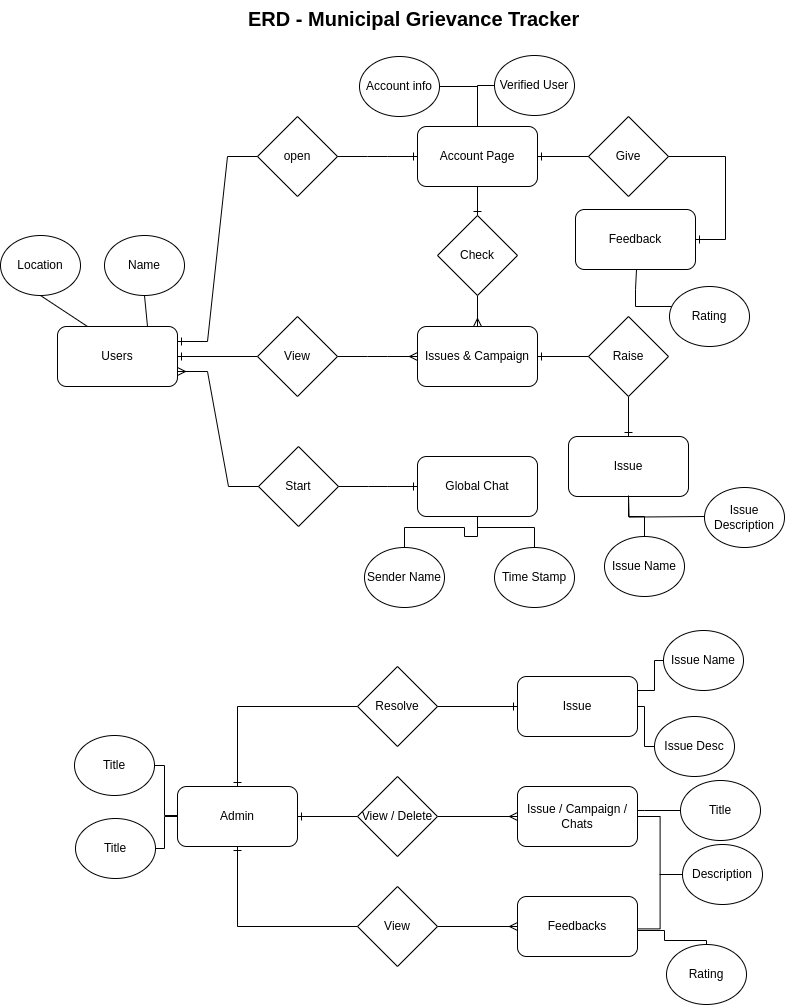

The diagram above was exported from draw.io. Its source (the exported page's mxGraphModel, read from the mxfile embedded in the PNG):
<mxGraphModel dx="1760" dy="962" grid="1" gridSize="10" guides="1" tooltips="1" connect="1" arrows="1" fold="1" page="1" pageScale="1" pageWidth="850" pageHeight="1100" math="0" shadow="0">
  <root>
    <mxCell id="0" />
    <mxCell id="1" parent="0" />
    <mxCell id="BdVtc3Mf1d0iclQ-_0_P-1" value="Users" style="rounded=1;whiteSpace=wrap;html=1;" parent="1" vertex="1">
      <mxGeometry x="83" y="366" width="120" height="60" as="geometry" />
    </mxCell>
    <mxCell id="BdVtc3Mf1d0iclQ-_0_P-3" value="" style="edgeStyle=entityRelationEdgeStyle;fontSize=12;html=1;endArrow=ERone;endFill=1;rounded=0;entryX=1;entryY=0.5;entryDx=0;entryDy=0;" parent="1" target="BdVtc3Mf1d0iclQ-_0_P-1" edge="1">
      <mxGeometry width="100" height="100" relative="1" as="geometry">
        <mxPoint x="253" y="396" as="sourcePoint" />
        <mxPoint x="203" y="226" as="targetPoint" />
      </mxGeometry>
    </mxCell>
    <mxCell id="BdVtc3Mf1d0iclQ-_0_P-4" value="" style="edgeStyle=entityRelationEdgeStyle;fontSize=12;html=1;endArrow=ERmany;rounded=0;exitX=1;exitY=0.5;exitDx=0;exitDy=0;" parent="1" source="BdVtc3Mf1d0iclQ-_0_P-5" edge="1">
      <mxGeometry width="100" height="100" relative="1" as="geometry">
        <mxPoint x="413" y="246" as="sourcePoint" />
        <mxPoint x="443" y="396" as="targetPoint" />
        <Array as="points">
          <mxPoint x="423" y="296" />
        </Array>
      </mxGeometry>
    </mxCell>
    <mxCell id="BdVtc3Mf1d0iclQ-_0_P-5" value="View" style="rhombus;whiteSpace=wrap;html=1;" parent="1" vertex="1">
      <mxGeometry x="283" y="356" width="80" height="80" as="geometry" />
    </mxCell>
    <mxCell id="xtWPlxY2bQqv51CZv1S9-32" value="" style="edgeStyle=orthogonalEdgeStyle;rounded=0;orthogonalLoop=1;jettySize=auto;html=1;endArrow=none;endFill=0;startArrow=ERone;startFill=0;" edge="1" parent="1" source="BdVtc3Mf1d0iclQ-_0_P-6" target="xtWPlxY2bQqv51CZv1S9-26">
      <mxGeometry relative="1" as="geometry" />
    </mxCell>
    <mxCell id="BdVtc3Mf1d0iclQ-_0_P-6" value="Issues &amp;amp; Campaign" style="rounded=1;whiteSpace=wrap;html=1;" parent="1" vertex="1">
      <mxGeometry x="443" y="366" width="120" height="60" as="geometry" />
    </mxCell>
    <mxCell id="BdVtc3Mf1d0iclQ-_0_P-12" value="Name" style="ellipse;whiteSpace=wrap;html=1;" parent="1" vertex="1">
      <mxGeometry x="130" y="275" width="80" height="60" as="geometry" />
    </mxCell>
    <mxCell id="BdVtc3Mf1d0iclQ-_0_P-13" value="Location" style="ellipse;whiteSpace=wrap;html=1;" parent="1" vertex="1">
      <mxGeometry x="26" y="275" width="80" height="60" as="geometry" />
    </mxCell>
    <mxCell id="BdVtc3Mf1d0iclQ-_0_P-14" value="" style="endArrow=none;html=1;rounded=0;exitX=0.5;exitY=1;exitDx=0;exitDy=0;entryX=0.25;entryY=0;entryDx=0;entryDy=0;" parent="1" source="BdVtc3Mf1d0iclQ-_0_P-13" target="BdVtc3Mf1d0iclQ-_0_P-1" edge="1">
      <mxGeometry width="50" height="50" relative="1" as="geometry">
        <mxPoint x="403" y="476" as="sourcePoint" />
        <mxPoint x="453" y="426" as="targetPoint" />
      </mxGeometry>
    </mxCell>
    <mxCell id="BdVtc3Mf1d0iclQ-_0_P-15" value="" style="endArrow=none;html=1;rounded=0;exitX=0.5;exitY=1;exitDx=0;exitDy=0;entryX=0.75;entryY=0;entryDx=0;entryDy=0;" parent="1" source="BdVtc3Mf1d0iclQ-_0_P-12" target="BdVtc3Mf1d0iclQ-_0_P-1" edge="1">
      <mxGeometry width="50" height="50" relative="1" as="geometry">
        <mxPoint x="93" y="336" as="sourcePoint" />
        <mxPoint x="123" y="376" as="targetPoint" />
      </mxGeometry>
    </mxCell>
    <mxCell id="xtWPlxY2bQqv51CZv1S9-1" value="Global Chat" style="rounded=1;whiteSpace=wrap;html=1;" vertex="1" parent="1">
      <mxGeometry x="443" y="496" width="120" height="60" as="geometry" />
    </mxCell>
    <mxCell id="xtWPlxY2bQqv51CZv1S9-2" value="Start" style="rhombus;whiteSpace=wrap;html=1;" vertex="1" parent="1">
      <mxGeometry x="284" y="486" width="80" height="80" as="geometry" />
    </mxCell>
    <mxCell id="xtWPlxY2bQqv51CZv1S9-3" value="" style="edgeStyle=entityRelationEdgeStyle;fontSize=12;html=1;endArrow=ERmany;rounded=0;exitX=0;exitY=0.5;exitDx=0;exitDy=0;entryX=1;entryY=0.75;entryDx=0;entryDy=0;" edge="1" parent="1" source="xtWPlxY2bQqv51CZv1S9-2" target="BdVtc3Mf1d0iclQ-_0_P-1">
      <mxGeometry width="100" height="100" relative="1" as="geometry">
        <mxPoint x="373" y="406" as="sourcePoint" />
        <mxPoint x="453" y="406" as="targetPoint" />
        <Array as="points">
          <mxPoint x="433" y="306" />
          <mxPoint x="213" y="526" />
          <mxPoint x="213" y="486" />
        </Array>
      </mxGeometry>
    </mxCell>
    <mxCell id="xtWPlxY2bQqv51CZv1S9-5" value="" style="edgeStyle=entityRelationEdgeStyle;fontSize=12;html=1;endArrow=ERone;endFill=1;rounded=0;entryX=0;entryY=0.5;entryDx=0;entryDy=0;" edge="1" parent="1" source="xtWPlxY2bQqv51CZv1S9-2" target="xtWPlxY2bQqv51CZv1S9-1">
      <mxGeometry width="100" height="100" relative="1" as="geometry">
        <mxPoint x="263" y="406" as="sourcePoint" />
        <mxPoint x="213" y="406" as="targetPoint" />
        <Array as="points">
          <mxPoint x="193" y="416" />
        </Array>
      </mxGeometry>
    </mxCell>
    <mxCell id="xtWPlxY2bQqv51CZv1S9-6" value="Account Page" style="rounded=1;whiteSpace=wrap;html=1;" vertex="1" parent="1">
      <mxGeometry x="443" y="166" width="120" height="60" as="geometry" />
    </mxCell>
    <mxCell id="xtWPlxY2bQqv51CZv1S9-7" value="open&lt;span style=&quot;white-space: pre;&quot;&gt;&#09;&lt;/span&gt;" style="rhombus;whiteSpace=wrap;html=1;" vertex="1" parent="1">
      <mxGeometry x="283" y="156" width="80" height="80" as="geometry" />
    </mxCell>
    <mxCell id="xtWPlxY2bQqv51CZv1S9-8" value="" style="edgeStyle=entityRelationEdgeStyle;fontSize=12;html=1;endArrow=ERone;endFill=1;rounded=0;entryX=1;entryY=0.25;entryDx=0;entryDy=0;exitX=0;exitY=0.5;exitDx=0;exitDy=0;" edge="1" parent="1" source="xtWPlxY2bQqv51CZv1S9-7" target="BdVtc3Mf1d0iclQ-_0_P-1">
      <mxGeometry width="100" height="100" relative="1" as="geometry">
        <mxPoint x="263" y="335" as="sourcePoint" />
        <mxPoint x="213" y="335" as="targetPoint" />
      </mxGeometry>
    </mxCell>
    <mxCell id="xtWPlxY2bQqv51CZv1S9-9" value="" style="edgeStyle=entityRelationEdgeStyle;fontSize=12;html=1;endArrow=ERone;endFill=1;rounded=0;entryX=0;entryY=0.5;entryDx=0;entryDy=0;exitX=1;exitY=0.5;exitDx=0;exitDy=0;" edge="1" parent="1" source="xtWPlxY2bQqv51CZv1S9-7" target="xtWPlxY2bQqv51CZv1S9-6">
      <mxGeometry width="100" height="100" relative="1" as="geometry">
        <mxPoint x="273" y="345" as="sourcePoint" />
        <mxPoint x="223" y="345" as="targetPoint" />
      </mxGeometry>
    </mxCell>
    <mxCell id="xtWPlxY2bQqv51CZv1S9-10" value="Give" style="rhombus;whiteSpace=wrap;html=1;" vertex="1" parent="1">
      <mxGeometry x="614" y="156" width="80" height="80" as="geometry" />
    </mxCell>
    <mxCell id="xtWPlxY2bQqv51CZv1S9-11" value="Feedback" style="rounded=1;whiteSpace=wrap;html=1;" vertex="1" parent="1">
      <mxGeometry x="601" y="249" width="120" height="60" as="geometry" />
    </mxCell>
    <mxCell id="xtWPlxY2bQqv51CZv1S9-12" value="" style="edgeStyle=entityRelationEdgeStyle;fontSize=12;html=1;endArrow=ERone;endFill=1;rounded=0;entryX=1;entryY=0.5;entryDx=0;entryDy=0;exitX=0;exitY=0.5;exitDx=0;exitDy=0;" edge="1" parent="1" source="xtWPlxY2bQqv51CZv1S9-10" target="xtWPlxY2bQqv51CZv1S9-6">
      <mxGeometry width="100" height="100" relative="1" as="geometry">
        <mxPoint x="373" y="206" as="sourcePoint" />
        <mxPoint x="452" y="206" as="targetPoint" />
      </mxGeometry>
    </mxCell>
    <mxCell id="xtWPlxY2bQqv51CZv1S9-13" value="" style="edgeStyle=entityRelationEdgeStyle;fontSize=12;html=1;endArrow=ERone;endFill=1;rounded=0;" edge="1" parent="1" source="xtWPlxY2bQqv51CZv1S9-10" target="xtWPlxY2bQqv51CZv1S9-11">
      <mxGeometry width="100" height="100" relative="1" as="geometry">
        <mxPoint x="383" y="216" as="sourcePoint" />
        <mxPoint x="753" y="195" as="targetPoint" />
        <Array as="points">
          <mxPoint x="503" y="225" />
          <mxPoint x="693" y="255" />
          <mxPoint x="703" y="225" />
        </Array>
      </mxGeometry>
    </mxCell>
    <mxCell id="xtWPlxY2bQqv51CZv1S9-17" value="" style="edgeStyle=orthogonalEdgeStyle;rounded=0;orthogonalLoop=1;jettySize=auto;html=1;startArrow=ERone;startFill=0;endArrow=none;endFill=0;" edge="1" parent="1" source="xtWPlxY2bQqv51CZv1S9-14" target="xtWPlxY2bQqv51CZv1S9-6">
      <mxGeometry relative="1" as="geometry" />
    </mxCell>
    <mxCell id="xtWPlxY2bQqv51CZv1S9-18" value="" style="edgeStyle=orthogonalEdgeStyle;rounded=0;orthogonalLoop=1;jettySize=auto;html=1;endArrow=ERmany;endFill=0;startArrow=none;startFill=0;" edge="1" parent="1" source="xtWPlxY2bQqv51CZv1S9-14" target="BdVtc3Mf1d0iclQ-_0_P-6">
      <mxGeometry relative="1" as="geometry" />
    </mxCell>
    <mxCell id="xtWPlxY2bQqv51CZv1S9-14" value="Check" style="rhombus;whiteSpace=wrap;html=1;" vertex="1" parent="1">
      <mxGeometry x="463" y="255" width="80" height="80" as="geometry" />
    </mxCell>
    <mxCell id="xtWPlxY2bQqv51CZv1S9-31" value="" style="edgeStyle=orthogonalEdgeStyle;rounded=0;orthogonalLoop=1;jettySize=auto;html=1;entryX=0.5;entryY=0;entryDx=0;entryDy=0;endArrow=none;endFill=0;" edge="1" parent="1" source="xtWPlxY2bQqv51CZv1S9-19" target="xtWPlxY2bQqv51CZv1S9-6">
      <mxGeometry relative="1" as="geometry">
        <mxPoint x="500" y="125" as="targetPoint" />
        <Array as="points">
          <mxPoint x="503" y="126" />
        </Array>
      </mxGeometry>
    </mxCell>
    <mxCell id="xtWPlxY2bQqv51CZv1S9-19" value="Account info" style="ellipse;whiteSpace=wrap;html=1;" vertex="1" parent="1">
      <mxGeometry x="385" y="96" width="80" height="60" as="geometry" />
    </mxCell>
    <mxCell id="xtWPlxY2bQqv51CZv1S9-28" value="" style="edgeStyle=orthogonalEdgeStyle;rounded=0;orthogonalLoop=1;jettySize=auto;html=1;entryX=0.5;entryY=0;entryDx=0;entryDy=0;endArrow=none;endFill=0;" edge="1" parent="1" source="xtWPlxY2bQqv51CZv1S9-20" target="xtWPlxY2bQqv51CZv1S9-6">
      <mxGeometry relative="1" as="geometry">
        <Array as="points">
          <mxPoint x="503" y="125" />
        </Array>
      </mxGeometry>
    </mxCell>
    <mxCell id="xtWPlxY2bQqv51CZv1S9-20" value="Verified User" style="ellipse;whiteSpace=wrap;html=1;" vertex="1" parent="1">
      <mxGeometry x="520" y="95" width="80" height="60" as="geometry" />
    </mxCell>
    <mxCell id="xtWPlxY2bQqv51CZv1S9-24" value="" style="edgeStyle=orthogonalEdgeStyle;rounded=0;orthogonalLoop=1;jettySize=auto;html=1;endArrow=none;endFill=0;" edge="1" parent="1" source="xtWPlxY2bQqv51CZv1S9-21" target="xtWPlxY2bQqv51CZv1S9-1">
      <mxGeometry relative="1" as="geometry" />
    </mxCell>
    <mxCell id="xtWPlxY2bQqv51CZv1S9-21" value="Sender Name" style="ellipse;whiteSpace=wrap;html=1;" vertex="1" parent="1">
      <mxGeometry x="390" y="587" width="80" height="60" as="geometry" />
    </mxCell>
    <mxCell id="xtWPlxY2bQqv51CZv1S9-23" value="" style="edgeStyle=orthogonalEdgeStyle;rounded=0;orthogonalLoop=1;jettySize=auto;html=1;endArrow=none;endFill=0;" edge="1" parent="1" source="xtWPlxY2bQqv51CZv1S9-22" target="xtWPlxY2bQqv51CZv1S9-1">
      <mxGeometry relative="1" as="geometry" />
    </mxCell>
    <mxCell id="xtWPlxY2bQqv51CZv1S9-22" value="Time Stamp" style="ellipse;whiteSpace=wrap;html=1;" vertex="1" parent="1">
      <mxGeometry x="520" y="587" width="80" height="60" as="geometry" />
    </mxCell>
    <mxCell id="xtWPlxY2bQqv51CZv1S9-25" value="Issue" style="rounded=1;whiteSpace=wrap;html=1;" vertex="1" parent="1">
      <mxGeometry x="594" y="476" width="120" height="60" as="geometry" />
    </mxCell>
    <mxCell id="xtWPlxY2bQqv51CZv1S9-33" value="" style="edgeStyle=orthogonalEdgeStyle;rounded=0;orthogonalLoop=1;jettySize=auto;html=1;endArrow=ERone;endFill=0;" edge="1" parent="1" source="xtWPlxY2bQqv51CZv1S9-26" target="xtWPlxY2bQqv51CZv1S9-25">
      <mxGeometry relative="1" as="geometry" />
    </mxCell>
    <mxCell id="xtWPlxY2bQqv51CZv1S9-26" value="Raise" style="rhombus;whiteSpace=wrap;html=1;" vertex="1" parent="1">
      <mxGeometry x="614" y="356" width="80" height="80" as="geometry" />
    </mxCell>
    <mxCell id="xtWPlxY2bQqv51CZv1S9-37" value="" style="edgeStyle=orthogonalEdgeStyle;rounded=0;orthogonalLoop=1;jettySize=auto;html=1;endArrow=none;endFill=0;" edge="1" parent="1" source="xtWPlxY2bQqv51CZv1S9-34" target="xtWPlxY2bQqv51CZv1S9-25">
      <mxGeometry relative="1" as="geometry" />
    </mxCell>
    <mxCell id="xtWPlxY2bQqv51CZv1S9-34" value="Issue Name" style="ellipse;whiteSpace=wrap;html=1;" vertex="1" parent="1">
      <mxGeometry x="630" y="576" width="80" height="60" as="geometry" />
    </mxCell>
    <mxCell id="xtWPlxY2bQqv51CZv1S9-36" value="" style="edgeStyle=orthogonalEdgeStyle;rounded=0;orthogonalLoop=1;jettySize=auto;html=1;entryX=0.5;entryY=1;entryDx=0;entryDy=0;endArrow=none;endFill=0;" edge="1" parent="1">
      <mxGeometry relative="1" as="geometry">
        <mxPoint x="730" y="556" as="sourcePoint" />
        <mxPoint x="654" y="535" as="targetPoint" />
      </mxGeometry>
    </mxCell>
    <mxCell id="xtWPlxY2bQqv51CZv1S9-35" value="Issue Description" style="ellipse;whiteSpace=wrap;html=1;" vertex="1" parent="1">
      <mxGeometry x="730" y="527" width="80" height="60" as="geometry" />
    </mxCell>
    <mxCell id="xtWPlxY2bQqv51CZv1S9-39" value="" style="edgeStyle=orthogonalEdgeStyle;rounded=0;orthogonalLoop=1;jettySize=auto;html=1;endArrow=none;endFill=0;" edge="1" parent="1">
      <mxGeometry relative="1" as="geometry">
        <mxPoint x="698.2876383367175" y="346" as="sourcePoint" />
        <mxPoint x="662" y="309" as="targetPoint" />
        <Array as="points">
          <mxPoint x="661" y="346" />
          <mxPoint x="661" y="329" />
          <mxPoint x="662" y="329" />
        </Array>
      </mxGeometry>
    </mxCell>
    <mxCell id="xtWPlxY2bQqv51CZv1S9-38" value="Rating" style="ellipse;whiteSpace=wrap;html=1;" vertex="1" parent="1">
      <mxGeometry x="695" y="326" width="80" height="60" as="geometry" />
    </mxCell>
    <mxCell id="xtWPlxY2bQqv51CZv1S9-48" value="" style="edgeStyle=orthogonalEdgeStyle;rounded=0;orthogonalLoop=1;jettySize=auto;html=1;entryX=0;entryY=0.5;entryDx=0;entryDy=0;endArrow=none;endFill=0;startArrow=ERone;startFill=0;" edge="1" parent="1" source="xtWPlxY2bQqv51CZv1S9-40" target="xtWPlxY2bQqv51CZv1S9-45">
      <mxGeometry relative="1" as="geometry">
        <mxPoint x="263" y="746" as="targetPoint" />
        <Array as="points">
          <mxPoint x="263" y="746" />
        </Array>
      </mxGeometry>
    </mxCell>
    <mxCell id="xtWPlxY2bQqv51CZv1S9-50" value="" style="edgeStyle=orthogonalEdgeStyle;rounded=0;orthogonalLoop=1;jettySize=auto;html=1;endArrow=none;endFill=0;startArrow=ERone;startFill=0;" edge="1" parent="1" source="xtWPlxY2bQqv51CZv1S9-40" target="xtWPlxY2bQqv51CZv1S9-41">
      <mxGeometry relative="1" as="geometry" />
    </mxCell>
    <mxCell id="xtWPlxY2bQqv51CZv1S9-53" value="" style="edgeStyle=orthogonalEdgeStyle;rounded=0;orthogonalLoop=1;jettySize=auto;html=1;entryX=0;entryY=0.5;entryDx=0;entryDy=0;startArrow=ERone;startFill=0;endArrow=none;endFill=0;" edge="1" parent="1" source="xtWPlxY2bQqv51CZv1S9-40" target="xtWPlxY2bQqv51CZv1S9-43">
      <mxGeometry relative="1" as="geometry">
        <mxPoint x="263" y="976" as="targetPoint" />
        <Array as="points">
          <mxPoint x="263" y="966" />
        </Array>
      </mxGeometry>
    </mxCell>
    <mxCell id="xtWPlxY2bQqv51CZv1S9-40" value="Admin" style="rounded=1;whiteSpace=wrap;html=1;" vertex="1" parent="1">
      <mxGeometry x="203" y="826" width="120" height="60" as="geometry" />
    </mxCell>
    <mxCell id="xtWPlxY2bQqv51CZv1S9-51" value="" style="edgeStyle=orthogonalEdgeStyle;rounded=0;orthogonalLoop=1;jettySize=auto;html=1;endArrow=ERmany;endFill=0;" edge="1" parent="1" source="xtWPlxY2bQqv51CZv1S9-41" target="xtWPlxY2bQqv51CZv1S9-42">
      <mxGeometry relative="1" as="geometry" />
    </mxCell>
    <mxCell id="xtWPlxY2bQqv51CZv1S9-41" value="View / Delete" style="rhombus;whiteSpace=wrap;html=1;" vertex="1" parent="1">
      <mxGeometry x="383" y="816" width="80" height="80" as="geometry" />
    </mxCell>
    <mxCell id="xtWPlxY2bQqv51CZv1S9-42" value="Issue / Campaign / Chats" style="rounded=1;whiteSpace=wrap;html=1;" vertex="1" parent="1">
      <mxGeometry x="543" y="826" width="120" height="60" as="geometry" />
    </mxCell>
    <mxCell id="xtWPlxY2bQqv51CZv1S9-54" value="" style="edgeStyle=orthogonalEdgeStyle;rounded=0;orthogonalLoop=1;jettySize=auto;html=1;endArrow=ERmany;endFill=0;" edge="1" parent="1" source="xtWPlxY2bQqv51CZv1S9-43" target="xtWPlxY2bQqv51CZv1S9-44">
      <mxGeometry relative="1" as="geometry" />
    </mxCell>
    <mxCell id="xtWPlxY2bQqv51CZv1S9-43" value="View" style="rhombus;whiteSpace=wrap;html=1;" vertex="1" parent="1">
      <mxGeometry x="383" y="926" width="80" height="80" as="geometry" />
    </mxCell>
    <mxCell id="xtWPlxY2bQqv51CZv1S9-44" value="Feedbacks" style="rounded=1;whiteSpace=wrap;html=1;" vertex="1" parent="1">
      <mxGeometry x="543" y="936" width="120" height="60" as="geometry" />
    </mxCell>
    <mxCell id="xtWPlxY2bQqv51CZv1S9-49" value="" style="edgeStyle=orthogonalEdgeStyle;rounded=0;orthogonalLoop=1;jettySize=auto;html=1;endArrow=ERone;endFill=0;" edge="1" parent="1" source="xtWPlxY2bQqv51CZv1S9-45" target="xtWPlxY2bQqv51CZv1S9-46">
      <mxGeometry relative="1" as="geometry" />
    </mxCell>
    <mxCell id="xtWPlxY2bQqv51CZv1S9-45" value="Resolve" style="rhombus;whiteSpace=wrap;html=1;" vertex="1" parent="1">
      <mxGeometry x="383" y="706" width="80" height="80" as="geometry" />
    </mxCell>
    <mxCell id="xtWPlxY2bQqv51CZv1S9-46" value="Issue" style="rounded=1;whiteSpace=wrap;html=1;" vertex="1" parent="1">
      <mxGeometry x="543" y="716" width="120" height="60" as="geometry" />
    </mxCell>
    <mxCell id="xtWPlxY2bQqv51CZv1S9-57" value="" style="edgeStyle=orthogonalEdgeStyle;rounded=0;orthogonalLoop=1;jettySize=auto;html=1;entryX=1;entryY=0.5;entryDx=0;entryDy=0;endArrow=none;endFill=0;" edge="1" parent="1" source="xtWPlxY2bQqv51CZv1S9-55" target="xtWPlxY2bQqv51CZv1S9-46">
      <mxGeometry relative="1" as="geometry">
        <mxPoint x="700" y="740" as="targetPoint" />
        <Array as="points">
          <mxPoint x="680" y="700" />
          <mxPoint x="680" y="730" />
          <mxPoint x="663" y="730" />
        </Array>
      </mxGeometry>
    </mxCell>
    <mxCell id="xtWPlxY2bQqv51CZv1S9-55" value="Issue Name" style="ellipse;whiteSpace=wrap;html=1;" vertex="1" parent="1">
      <mxGeometry x="689" y="670" width="80" height="60" as="geometry" />
    </mxCell>
    <mxCell id="xtWPlxY2bQqv51CZv1S9-58" value="" style="edgeStyle=orthogonalEdgeStyle;rounded=0;orthogonalLoop=1;jettySize=auto;html=1;entryX=1;entryY=0.5;entryDx=0;entryDy=0;endArrow=none;endFill=0;" edge="1" parent="1" source="xtWPlxY2bQqv51CZv1S9-56" target="xtWPlxY2bQqv51CZv1S9-46">
      <mxGeometry relative="1" as="geometry">
        <Array as="points">
          <mxPoint x="670" y="786" />
          <mxPoint x="670" y="746" />
        </Array>
      </mxGeometry>
    </mxCell>
    <mxCell id="xtWPlxY2bQqv51CZv1S9-56" value="Issue Desc" style="ellipse;whiteSpace=wrap;html=1;" vertex="1" parent="1">
      <mxGeometry x="680" y="756" width="80" height="60" as="geometry" />
    </mxCell>
    <mxCell id="xtWPlxY2bQqv51CZv1S9-60" value="" style="edgeStyle=orthogonalEdgeStyle;rounded=0;orthogonalLoop=1;jettySize=auto;html=1;endArrow=none;endFill=0;" edge="1" parent="1" source="xtWPlxY2bQqv51CZv1S9-59" target="xtWPlxY2bQqv51CZv1S9-42">
      <mxGeometry relative="1" as="geometry" />
    </mxCell>
    <mxCell id="xtWPlxY2bQqv51CZv1S9-62" value="" style="edgeStyle=orthogonalEdgeStyle;rounded=0;orthogonalLoop=1;jettySize=auto;html=1;entryX=0.999;entryY=0.54;entryDx=0;entryDy=0;entryPerimeter=0;endArrow=none;endFill=0;" edge="1" parent="1" source="xtWPlxY2bQqv51CZv1S9-59" target="xtWPlxY2bQqv51CZv1S9-44">
      <mxGeometry relative="1" as="geometry">
        <mxPoint x="748" y="966" as="targetPoint" />
      </mxGeometry>
    </mxCell>
    <mxCell id="xtWPlxY2bQqv51CZv1S9-59" value="Description" style="ellipse;whiteSpace=wrap;html=1;" vertex="1" parent="1">
      <mxGeometry x="708" y="884" width="80" height="60" as="geometry" />
    </mxCell>
    <mxCell id="xtWPlxY2bQqv51CZv1S9-64" value="" style="edgeStyle=orthogonalEdgeStyle;rounded=0;orthogonalLoop=1;jettySize=auto;html=1;endArrow=none;endFill=0;" edge="1" parent="1" source="xtWPlxY2bQqv51CZv1S9-63" target="xtWPlxY2bQqv51CZv1S9-44">
      <mxGeometry relative="1" as="geometry">
        <Array as="points">
          <mxPoint x="732" y="980" />
          <mxPoint x="690" y="980" />
          <mxPoint x="690" y="970" />
        </Array>
      </mxGeometry>
    </mxCell>
    <mxCell id="xtWPlxY2bQqv51CZv1S9-63" value="Rating" style="ellipse;whiteSpace=wrap;html=1;" vertex="1" parent="1">
      <mxGeometry x="692" y="984" width="80" height="60" as="geometry" />
    </mxCell>
    <mxCell id="xtWPlxY2bQqv51CZv1S9-66" value="" style="edgeStyle=orthogonalEdgeStyle;rounded=0;orthogonalLoop=1;jettySize=auto;html=1;endArrow=none;endFill=0;" edge="1" parent="1" source="xtWPlxY2bQqv51CZv1S9-65" target="xtWPlxY2bQqv51CZv1S9-42">
      <mxGeometry relative="1" as="geometry">
        <Array as="points">
          <mxPoint x="670" y="850" />
          <mxPoint x="670" y="850" />
        </Array>
      </mxGeometry>
    </mxCell>
    <mxCell id="xtWPlxY2bQqv51CZv1S9-65" value="Title" style="ellipse;whiteSpace=wrap;html=1;" vertex="1" parent="1">
      <mxGeometry x="706" y="820" width="80" height="60" as="geometry" />
    </mxCell>
    <mxCell id="xtWPlxY2bQqv51CZv1S9-69" value="" style="edgeStyle=orthogonalEdgeStyle;rounded=0;orthogonalLoop=1;jettySize=auto;html=1;endArrow=none;endFill=0;" edge="1" parent="1" source="xtWPlxY2bQqv51CZv1S9-67" target="xtWPlxY2bQqv51CZv1S9-40">
      <mxGeometry relative="1" as="geometry">
        <Array as="points">
          <mxPoint x="190" y="805" />
          <mxPoint x="190" y="855" />
        </Array>
      </mxGeometry>
    </mxCell>
    <mxCell id="xtWPlxY2bQqv51CZv1S9-67" value="Title" style="ellipse;whiteSpace=wrap;html=1;" vertex="1" parent="1">
      <mxGeometry x="100" y="775" width="80" height="60" as="geometry" />
    </mxCell>
    <mxCell id="xtWPlxY2bQqv51CZv1S9-70" value="" style="edgeStyle=orthogonalEdgeStyle;rounded=0;orthogonalLoop=1;jettySize=auto;html=1;endArrow=none;endFill=0;" edge="1" parent="1" source="xtWPlxY2bQqv51CZv1S9-68" target="xtWPlxY2bQqv51CZv1S9-40">
      <mxGeometry relative="1" as="geometry">
        <Array as="points">
          <mxPoint x="190" y="888" />
          <mxPoint x="190" y="856" />
        </Array>
      </mxGeometry>
    </mxCell>
    <mxCell id="xtWPlxY2bQqv51CZv1S9-68" value="Title" style="ellipse;whiteSpace=wrap;html=1;" vertex="1" parent="1">
      <mxGeometry x="101" y="858" width="80" height="60" as="geometry" />
    </mxCell>
    <mxCell id="xtWPlxY2bQqv51CZv1S9-71" value="&lt;b&gt;&lt;font style=&quot;font-size: 20px;&quot;&gt;ERD - Municipal Grievance Tracker&lt;/font&gt;&lt;/b&gt;" style="text;strokeColor=none;fillColor=none;spacingLeft=4;spacingRight=4;overflow=hidden;rotatable=0;points=[[0,0.5],[1,0.5]];portConstraint=eastwest;fontSize=12;whiteSpace=wrap;html=1;" vertex="1" parent="1">
      <mxGeometry x="268" y="40" width="350" height="30" as="geometry" />
    </mxCell>
  </root>
</mxGraphModel>